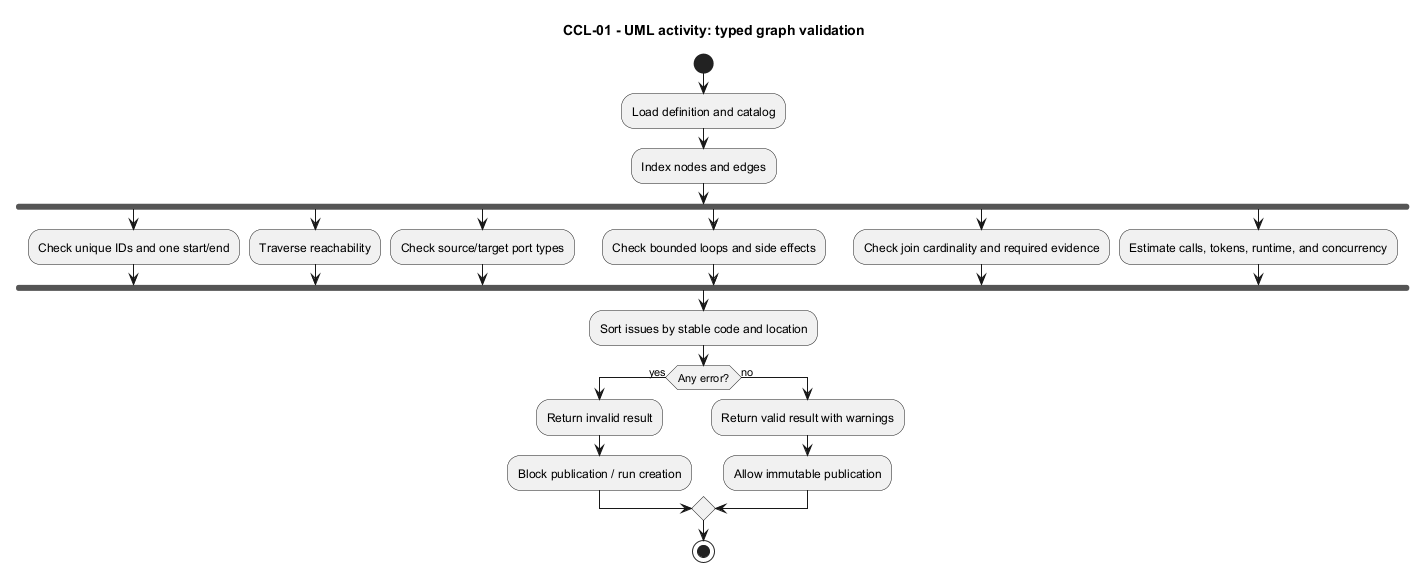

The diagram above was rendered by PlantUML. Its source (embedded in the PNG):
@startuml
title CCL-01 - UML activity: typed graph validation
skinparam shadowing false
skinparam linetype ortho
start
:Load definition and catalog;
:Index nodes and edges;
fork
  :Check unique IDs and one start/end;
fork again
  :Traverse reachability;
fork again
  :Check source/target port types;
fork again
  :Check bounded loops and side effects;
fork again
  :Check join cardinality and required evidence;
fork again
  :Estimate calls, tokens, runtime, and concurrency;
end fork
:Sort issues by stable code and location;
if (Any error?) then (yes)
  :Return invalid result;
  :Block publication / run creation;
else (no)
  :Return valid result with warnings;
  :Allow immutable publication;
endif
stop
@enduml